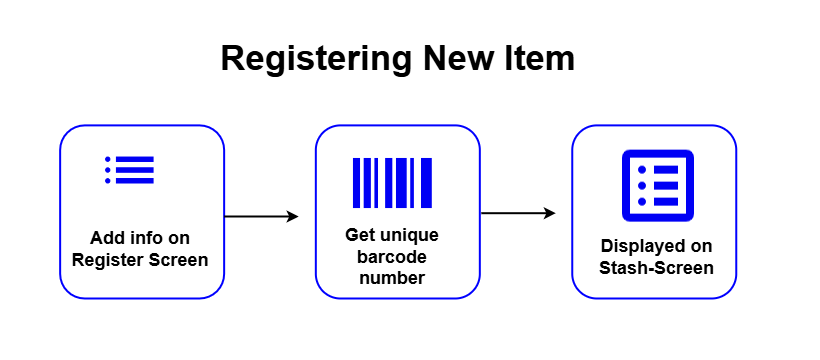

The diagram above was exported from draw.io. Its source (the exported page's mxGraphModel, read from the mxfile embedded in the PNG):
<mxGraphModel dx="2938" dy="753" grid="1" gridSize="10" guides="1" tooltips="1" connect="1" arrows="1" fold="1" page="1" pageScale="1" pageWidth="850" pageHeight="1100" math="0" shadow="0">
  <root>
    <mxCell id="0" />
    <mxCell id="1" parent="0" />
    <mxCell id="l2HcCVxARVXxCj7qNIxS-51" value="" style="rounded=0;whiteSpace=wrap;html=1;strokeWidth=2;strokeColor=none;container=0;" parent="1" vertex="1">
      <mxGeometry x="-1690" y="50" width="820" height="360" as="geometry" />
    </mxCell>
    <mxCell id="rl-aHDrx9A-hy9xb9kqp-4" value="Registering New Item" style="text;strokeColor=none;align=center;fillColor=none;html=1;verticalAlign=middle;whiteSpace=wrap;rounded=0;fontSize=35;fontStyle=1;container=0;" parent="1" vertex="1">
      <mxGeometry x="-1473.49" y="92.89" width="361.64" height="27.33" as="geometry" />
    </mxCell>
    <mxCell id="jKl8f6SgN99Avs6t1Lu8-1" value="" style="rounded=1;whiteSpace=wrap;html=1;fillColor=none;strokeColor=#0000FF;strokeWidth=2;container=0;" vertex="1" parent="1">
      <mxGeometry x="-1630.3636363636365" y="174.8888888888889" width="164" height="173.11111111111106" as="geometry" />
    </mxCell>
    <mxCell id="jKl8f6SgN99Avs6t1Lu8-25" value="Add info on Register Screen" style="text;html=1;align=center;verticalAlign=middle;whiteSpace=wrap;rounded=0;fontSize=18;fontStyle=1;container=0;" vertex="1" parent="1">
      <mxGeometry x="-1620" y="276.02" width="140" height="45.56" as="geometry" />
    </mxCell>
    <mxCell id="jKl8f6SgN99Avs6t1Lu8-31" value="" style="shape=image;verticalLabelPosition=bottom;labelBackgroundColor=default;verticalAlign=top;aspect=fixed;imageAspect=0;image=data:image/png,(base64 omitted: 868 chars);container=0;" vertex="1" parent="1">
      <mxGeometry x="-1593.090909090909" y="187.64444444444445" width="64.74805194805192" height="64.74805194805192" as="geometry" />
    </mxCell>
    <mxCell id="jKl8f6SgN99Avs6t1Lu8-38" value="" style="endArrow=classic;html=1;rounded=0;strokeWidth=2;" edge="1" parent="1">
      <mxGeometry width="50" height="50" relative="1" as="geometry">
        <mxPoint x="-1466.3636363636365" y="266" as="sourcePoint" />
        <mxPoint x="-1391.818181818182" y="266" as="targetPoint" />
      </mxGeometry>
    </mxCell>
    <mxCell id="jKl8f6SgN99Avs6t1Lu8-42" value="" style="endArrow=classic;html=1;rounded=0;strokeWidth=2;" edge="1" parent="1">
      <mxGeometry width="50" height="50" relative="1" as="geometry">
        <mxPoint x="-1209.1818181818182" y="262.7017777777778" as="sourcePoint" />
        <mxPoint x="-1134.6363636363637" y="262.7017777777778" as="targetPoint" />
      </mxGeometry>
    </mxCell>
    <mxCell id="jKl8f6SgN99Avs6t1Lu8-26" value="" style="rounded=1;whiteSpace=wrap;html=1;fillColor=none;strokeColor=#0000FF;strokeWidth=2;container=0;" vertex="1" parent="1">
      <mxGeometry x="-1374.6727272727273" y="174.8888888888889" width="164" height="173.11111111111106" as="geometry" />
    </mxCell>
    <mxCell id="jKl8f6SgN99Avs6t1Lu8-28" value="Get unique barcode number" style="text;html=1;align=center;verticalAlign=middle;whiteSpace=wrap;rounded=0;fontSize=18;fontStyle=1;container=0;" vertex="1" parent="1">
      <mxGeometry x="-1353.8000000000002" y="293.33333333333337" width="111.81818181818178" height="27.33333333333333" as="geometry" />
    </mxCell>
    <mxCell id="jKl8f6SgN99Avs6t1Lu8-34" value="" style="rounded=1;whiteSpace=wrap;html=1;fillColor=none;strokeColor=#0000FF;strokeWidth=2;container=0;" vertex="1" parent="1">
      <mxGeometry x="-1118.2363636363636" y="174.8888888888889" width="164" height="173.11111111111106" as="geometry" />
    </mxCell>
    <mxCell id="jKl8f6SgN99Avs6t1Lu8-35" value="Displayed on Stash-Screen" style="text;html=1;align=center;verticalAlign=middle;whiteSpace=wrap;rounded=0;fontSize=18;fontStyle=1;container=0;" vertex="1" parent="1">
      <mxGeometry x="-1097.36" y="293.33" width="127.36" height="27.33" as="geometry" />
    </mxCell>
    <mxCell id="jKl8f6SgN99Avs6t1Lu8-45" value="" style="shape=image;verticalLabelPosition=bottom;labelBackgroundColor=default;verticalAlign=top;aspect=fixed;imageAspect=0;image=data:image/png,(base64 omitted: 832 chars);" vertex="1" parent="1">
      <mxGeometry x="-1340.67" y="190" width="86.02" height="86.02" as="geometry" />
    </mxCell>
    <mxCell id="jKl8f6SgN99Avs6t1Lu8-46" value="" style="shape=image;verticalLabelPosition=bottom;labelBackgroundColor=default;verticalAlign=top;aspect=fixed;imageAspect=0;image=data:image/png,(base64 omitted: 1336 chars);" vertex="1" parent="1">
      <mxGeometry x="-1080" y="187.64" width="96" height="96" as="geometry" />
    </mxCell>
  </root>
</mxGraphModel>